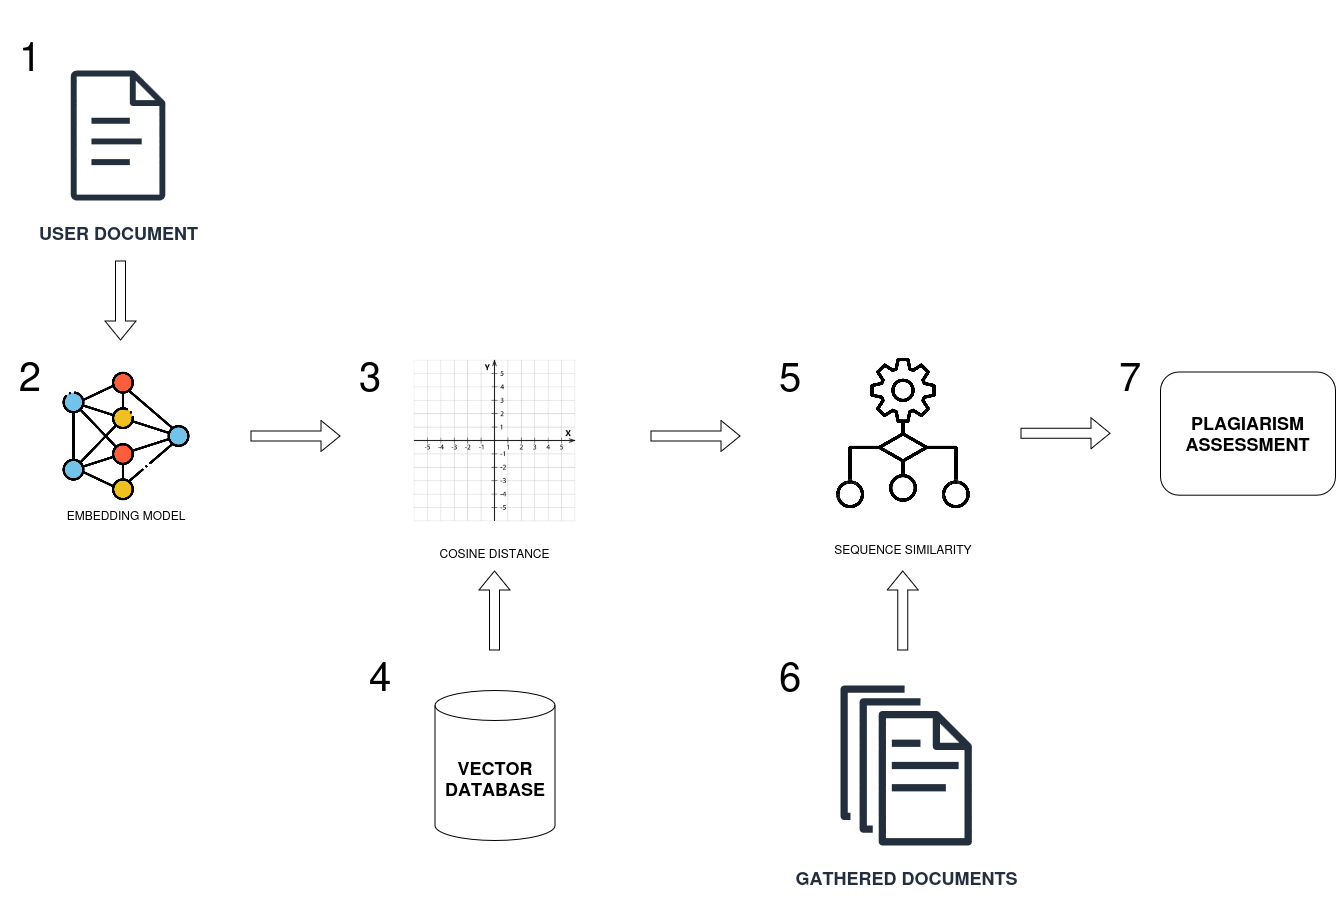

The diagram above was exported from draw.io. Its source (the exported page's mxGraphModel, read from the mxfile embedded in the PNG):
<mxGraphModel dx="2008" dy="1102" grid="1" gridSize="10" guides="1" tooltips="1" connect="1" arrows="1" fold="1" page="1" pageScale="1" pageWidth="850" pageHeight="1100" math="0" shadow="0">
  <root>
    <mxCell id="0" />
    <mxCell id="1" parent="0" />
    <mxCell id="VA8VTCRx53HK7YdfA0zh-1" value="&lt;h2&gt;VECTOR DATABASE&lt;/h2&gt;" style="shape=cylinder3;whiteSpace=wrap;html=1;boundedLbl=1;backgroundOutline=1;size=15;" parent="1" vertex="1">
      <mxGeometry x="494.5" y="700" width="120" height="150" as="geometry" />
    </mxCell>
    <mxCell id="VA8VTCRx53HK7YdfA0zh-2" value="&lt;h2&gt;USER DOCUMENT&lt;/h2&gt;" style="sketch=0;outlineConnect=0;fontColor=#232F3E;gradientColor=none;fillColor=#232F3D;strokeColor=none;dashed=0;verticalLabelPosition=bottom;verticalAlign=top;align=center;html=1;fontSize=12;fontStyle=0;aspect=fixed;pointerEvents=1;shape=mxgraph.aws4.document;" parent="1" vertex="1">
      <mxGeometry x="130" y="80" width="95" height="130" as="geometry" />
    </mxCell>
    <mxCell id="VA8VTCRx53HK7YdfA0zh-3" value="EMBEDDING MODEL" style="shape=image;imageAspect=0;aspect=fixed;verticalLabelPosition=bottom;verticalAlign=top;image=https://cdn-icons-png.flaticon.com/512/9304/9304615.png;" parent="1" vertex="1">
      <mxGeometry x="120" y="380" width="132" height="132" as="geometry" />
    </mxCell>
    <mxCell id="VA8VTCRx53HK7YdfA0zh-4" value="&lt;h2&gt;GATHERED DOCUMENTS&lt;/h2&gt;" style="sketch=0;outlineConnect=0;fontColor=#232F3E;gradientColor=none;fillColor=#232F3D;strokeColor=none;dashed=0;verticalLabelPosition=bottom;verticalAlign=top;align=center;html=1;fontSize=12;fontStyle=0;aspect=fixed;pointerEvents=1;shape=mxgraph.aws4.documents;" parent="1" vertex="1">
      <mxGeometry x="900" y="695" width="131.29" height="160" as="geometry" />
    </mxCell>
    <mxCell id="VA8VTCRx53HK7YdfA0zh-8" value="COSINE DISTANCE" style="shape=image;imageAspect=0;aspect=fixed;verticalLabelPosition=bottom;verticalAlign=top;image=https://png.pngtree.com/png-vector/20221014/ourmid/pngtree-blank-cartesian-coordinate-system-in-two-dimensions-png-image_6280438.png;" parent="1" vertex="1">
      <mxGeometry x="450" y="351" width="209" height="199.07" as="geometry" />
    </mxCell>
    <mxCell id="VA8VTCRx53HK7YdfA0zh-10" value="SEQUENCE SIMILARITY" style="shape=image;imageAspect=0;aspect=fixed;verticalLabelPosition=bottom;verticalAlign=top;image=https://png.pngtree.com/png-clipart/20230328/original/pngtree-algorithm-icon-png-image_9006181.png;" parent="1" vertex="1">
      <mxGeometry x="860" y="340.35" width="205.65" height="205.65" as="geometry" />
    </mxCell>
    <mxCell id="VA8VTCRx53HK7YdfA0zh-11" value="&lt;h2&gt;PLAGIARISM ASSESSMENT&lt;/h2&gt;" style="rounded=1;whiteSpace=wrap;html=1;" parent="1" vertex="1">
      <mxGeometry x="1220" y="381.59" width="175" height="123.17" as="geometry" />
    </mxCell>
    <mxCell id="VA8VTCRx53HK7YdfA0zh-12" value="" style="shape=flexArrow;endArrow=classic;html=1;rounded=0;" parent="1" edge="1">
      <mxGeometry width="50" height="50" relative="1" as="geometry">
        <mxPoint x="180" y="270" as="sourcePoint" />
        <mxPoint x="180" y="350" as="targetPoint" />
      </mxGeometry>
    </mxCell>
    <mxCell id="VA8VTCRx53HK7YdfA0zh-13" value="" style="shape=flexArrow;endArrow=classic;html=1;rounded=0;" parent="1" edge="1">
      <mxGeometry width="50" height="50" relative="1" as="geometry">
        <mxPoint x="310" y="445.5" as="sourcePoint" />
        <mxPoint x="400" y="445.5" as="targetPoint" />
      </mxGeometry>
    </mxCell>
    <mxCell id="VA8VTCRx53HK7YdfA0zh-15" value="" style="shape=flexArrow;endArrow=classic;html=1;rounded=0;" parent="1" edge="1">
      <mxGeometry width="50" height="50" relative="1" as="geometry">
        <mxPoint x="710" y="445.5" as="sourcePoint" />
        <mxPoint x="800" y="445.5" as="targetPoint" />
      </mxGeometry>
    </mxCell>
    <mxCell id="VA8VTCRx53HK7YdfA0zh-16" value="" style="shape=flexArrow;endArrow=classic;html=1;rounded=0;" parent="1" edge="1">
      <mxGeometry width="50" height="50" relative="1" as="geometry">
        <mxPoint x="1080" y="442.67" as="sourcePoint" />
        <mxPoint x="1170" y="442.67" as="targetPoint" />
      </mxGeometry>
    </mxCell>
    <mxCell id="VA8VTCRx53HK7YdfA0zh-17" value="" style="shape=flexArrow;endArrow=classic;html=1;rounded=0;" parent="1" edge="1">
      <mxGeometry width="50" height="50" relative="1" as="geometry">
        <mxPoint x="554" y="660" as="sourcePoint" />
        <mxPoint x="554" y="580" as="targetPoint" />
      </mxGeometry>
    </mxCell>
    <mxCell id="VA8VTCRx53HK7YdfA0zh-18" value="" style="shape=flexArrow;endArrow=classic;html=1;rounded=0;" parent="1" edge="1">
      <mxGeometry width="50" height="50" relative="1" as="geometry">
        <mxPoint x="962.3199999999999" y="660" as="sourcePoint" />
        <mxPoint x="962.3199999999999" y="580" as="targetPoint" />
      </mxGeometry>
    </mxCell>
    <mxCell id="Ec25BMxODOl19fYLBHEB-1" value="&lt;font style=&quot;font-size: 40px;&quot;&gt;1&lt;/font&gt;" style="text;html=1;align=center;verticalAlign=middle;whiteSpace=wrap;rounded=0;" vertex="1" parent="1">
      <mxGeometry x="60" y="10" width="60" height="110" as="geometry" />
    </mxCell>
    <mxCell id="Ec25BMxODOl19fYLBHEB-2" value="&lt;font style=&quot;font-size: 40px;&quot;&gt;2&lt;br&gt;&lt;/font&gt;" style="text;html=1;align=center;verticalAlign=middle;whiteSpace=wrap;rounded=0;" vertex="1" parent="1">
      <mxGeometry x="60" y="330" width="60" height="110" as="geometry" />
    </mxCell>
    <mxCell id="Ec25BMxODOl19fYLBHEB-3" value="&lt;font style=&quot;font-size: 40px;&quot;&gt;3&lt;/font&gt;" style="text;html=1;align=center;verticalAlign=middle;whiteSpace=wrap;rounded=0;" vertex="1" parent="1">
      <mxGeometry x="400" y="330" width="60" height="110" as="geometry" />
    </mxCell>
    <mxCell id="Ec25BMxODOl19fYLBHEB-4" value="&lt;font style=&quot;font-size: 40px;&quot;&gt;4&lt;/font&gt;" style="text;html=1;align=center;verticalAlign=middle;whiteSpace=wrap;rounded=0;" vertex="1" parent="1">
      <mxGeometry x="410" y="630" width="60" height="110" as="geometry" />
    </mxCell>
    <mxCell id="Ec25BMxODOl19fYLBHEB-6" value="&lt;font style=&quot;font-size: 40px;&quot;&gt;6&lt;/font&gt;" style="text;html=1;align=center;verticalAlign=middle;whiteSpace=wrap;rounded=0;" vertex="1" parent="1">
      <mxGeometry x="820" y="630" width="60" height="110" as="geometry" />
    </mxCell>
    <mxCell id="Ec25BMxODOl19fYLBHEB-7" value="&lt;font style=&quot;font-size: 40px;&quot;&gt;7&lt;/font&gt;" style="text;html=1;align=center;verticalAlign=middle;whiteSpace=wrap;rounded=0;" vertex="1" parent="1">
      <mxGeometry x="1160" y="330" width="60" height="110" as="geometry" />
    </mxCell>
    <mxCell id="Ec25BMxODOl19fYLBHEB-9" value="&lt;font style=&quot;font-size: 40px;&quot;&gt;5&lt;/font&gt;" style="text;html=1;align=center;verticalAlign=middle;whiteSpace=wrap;rounded=0;" vertex="1" parent="1">
      <mxGeometry x="820" y="330" width="60" height="110" as="geometry" />
    </mxCell>
  </root>
</mxGraphModel>